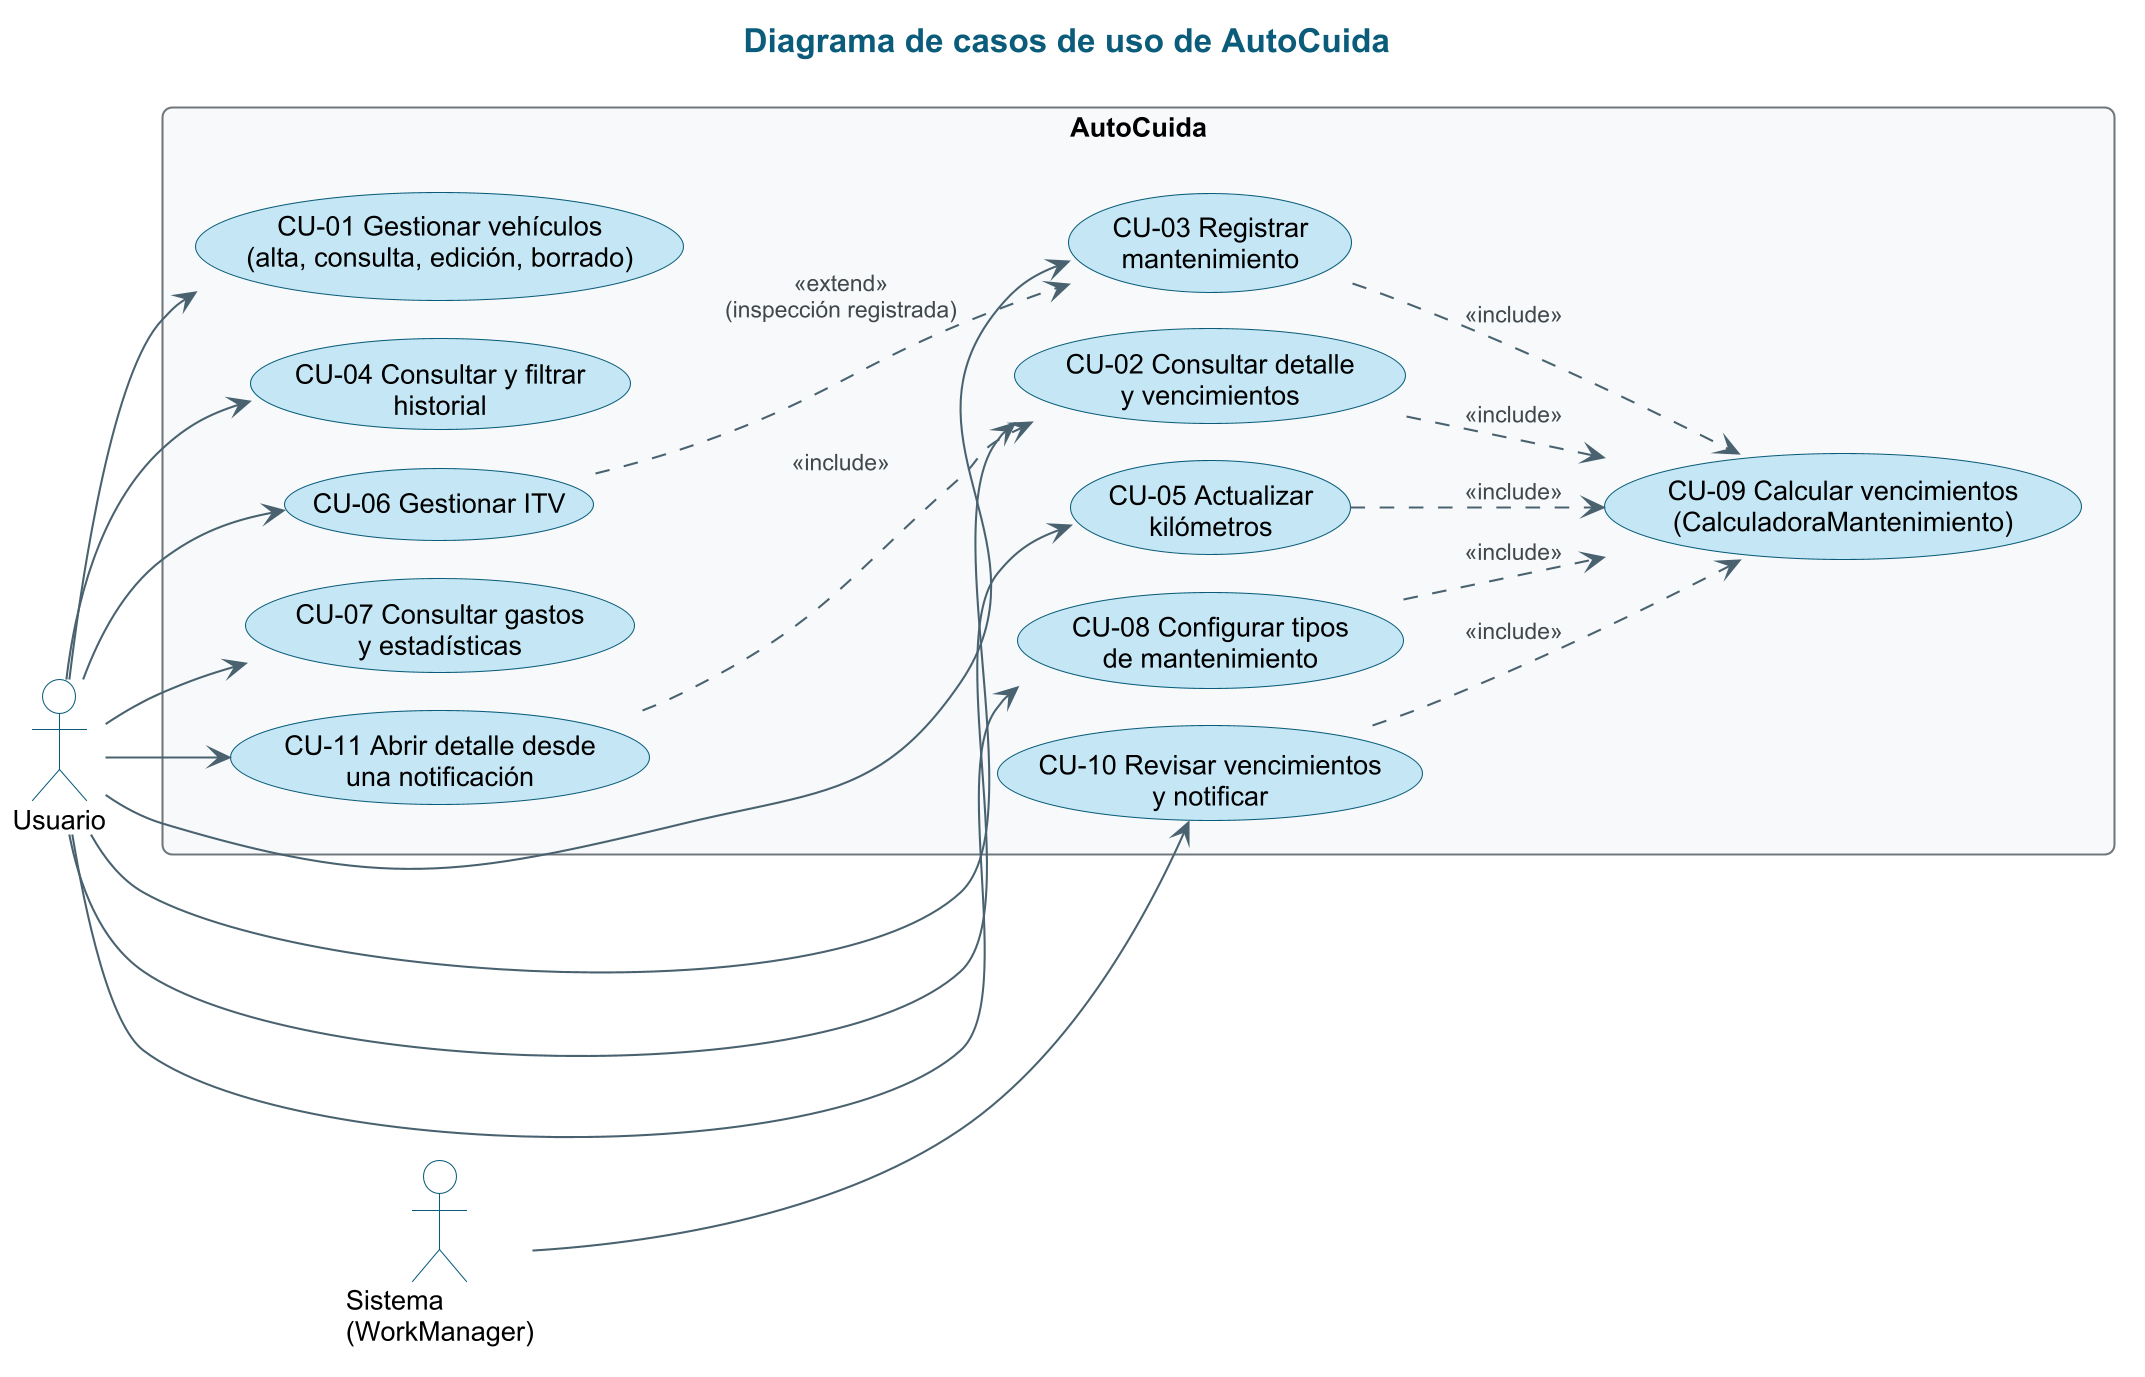

The diagram above was rendered by PlantUML. Its source (embedded in the PNG):
@startuml 02_casos_de_uso
skinparamlocked dpi 200
!include estilo.iuml
title Diagrama de casos de uso de AutoCuida
left to right direction

actor "Usuario" as U
actor "Sistema\n(WorkManager)" as S

rectangle "AutoCuida" {
  usecase "CU-01 Gestionar vehículos\n(alta, consulta, edición, borrado)" as CU1
  usecase "CU-02 Consultar detalle\ny vencimientos" as CU2
  usecase "CU-03 Registrar\nmantenimiento" as CU3
  usecase "CU-04 Consultar y filtrar\nhistorial" as CU4
  usecase "CU-05 Actualizar\nkilómetros" as CU5
  usecase "CU-06 Gestionar ITV" as CU6
  usecase "CU-07 Consultar gastos\ny estadísticas" as CU7
  usecase "CU-08 Configurar tipos\nde mantenimiento" as CU8
  usecase "CU-09 Calcular vencimientos\n(CalculadoraMantenimiento)" as CU9
  usecase "CU-10 Revisar vencimientos\ny notificar" as CU10
  usecase "CU-11 Abrir detalle desde\nuna notificación" as CU11
}

U --> CU1
U --> CU2
U --> CU3
U --> CU4
U --> CU5
U --> CU6
U --> CU7
U --> CU8
U --> CU11
S --> CU10

CU2 ..> CU9 : <<include>>
CU3 ..> CU9 : <<include>>
CU5 ..> CU9 : <<include>>
CU8 ..> CU9 : <<include>>
CU10 ..> CU9 : <<include>>
CU6 ..> CU3 : <<extend>>\n(inspección registrada)
CU11 ..> CU2 : <<include>>
@enduml